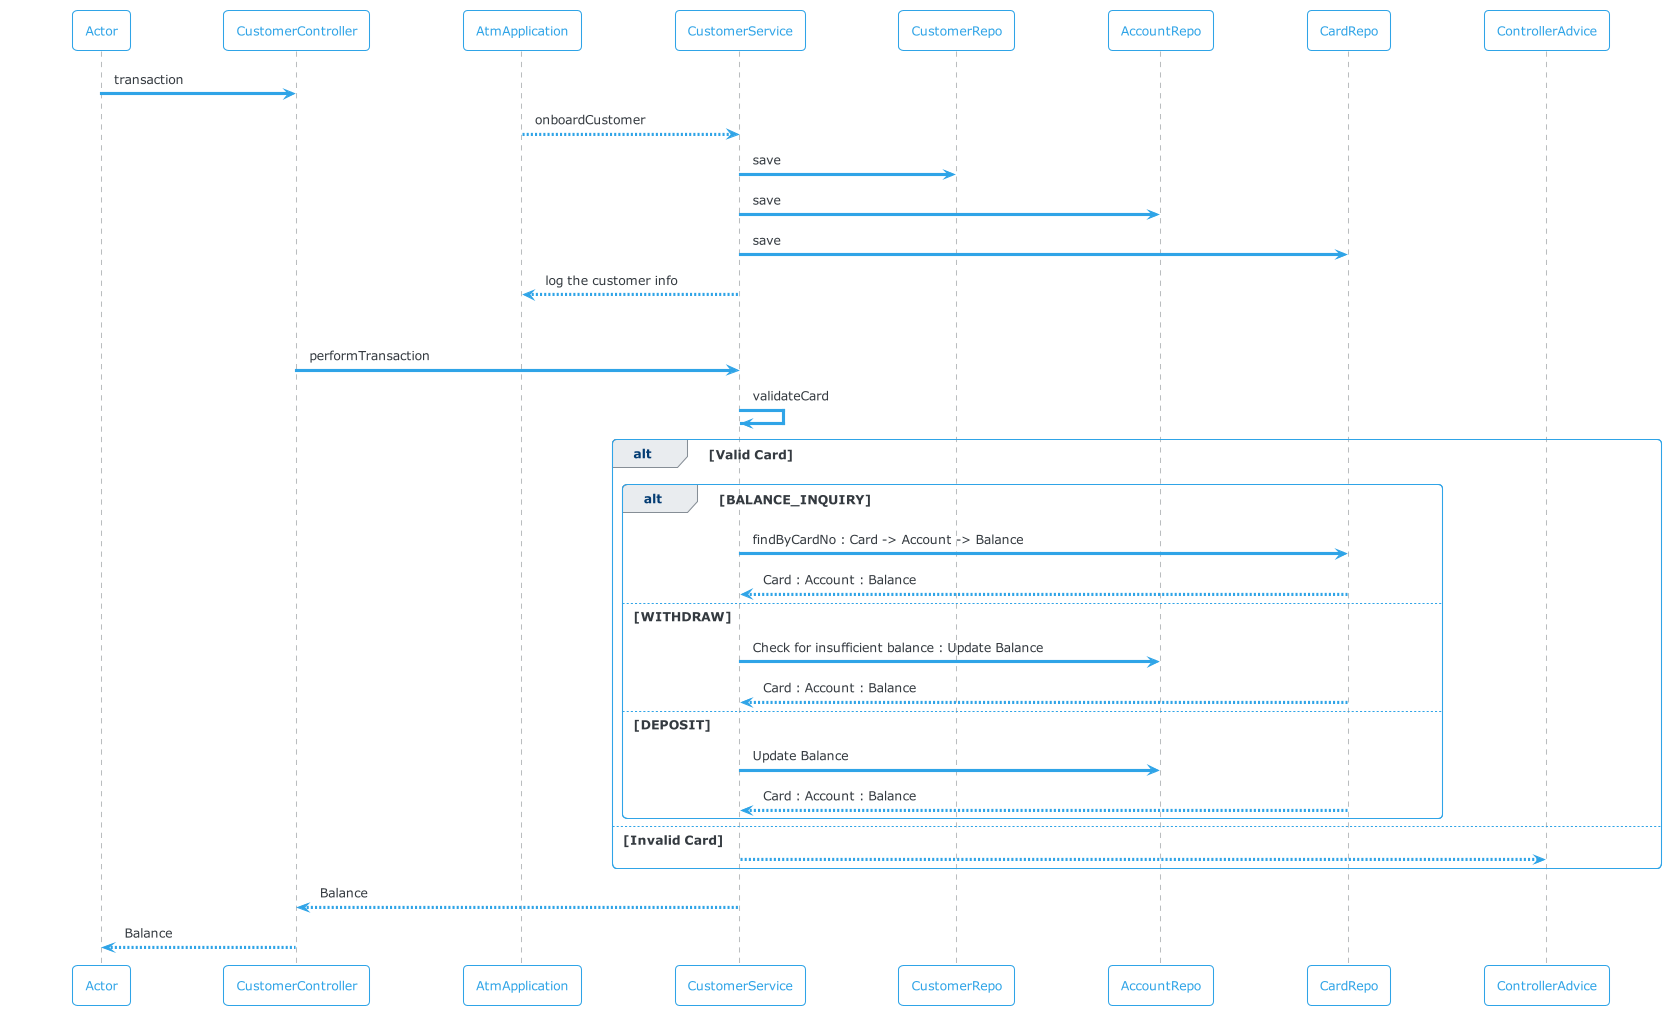

The diagram above was rendered by PlantUML. Its source (embedded in the PNG):
@startuml
!theme cerulean-outline

Actor -> CustomerController : transaction
AtmApplication --> CustomerService : onboardCustomer
CustomerService -> CustomerRepo : save
CustomerService -> AccountRepo : save
CustomerService -> CardRepo : save
CustomerService --> AtmApplication : log the customer info


opt
    CustomerController -> CustomerService : performTransaction
    CustomerService -> CustomerService : validateCard
    alt Valid Card
        alt BALANCE_INQUIRY
            CustomerService -> CardRepo : findByCardNo : Card -> Account -> Balance
            CardRepo --> CustomerService : Card : Account : Balance

        else WITHDRAW
            CustomerService -> AccountRepo : Check for insufficient balance : Update Balance
            CardRepo --> CustomerService : Card : Account : Balance

        else DEPOSIT
            CustomerService -> AccountRepo : Update Balance
            CardRepo --> CustomerService : Card : Account : Balance

        end
    else Invalid Card
        CustomerService --> ControllerAdvice

end
CustomerService --> CustomerController : Balance
CustomerController --> Actor : Balance



@enduml